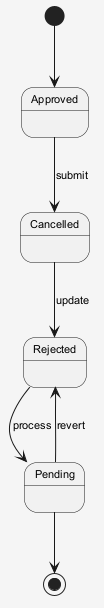

The diagram above was rendered by PlantUML. Its source (embedded in the PNG):
@startuml
skinparam shadowing false
skinparam backgroundColor #F5F5F5
skinparam defaultFontSize 11
[*] --> Approved
Approved --> Cancelled : submit
Cancelled --> Rejected : update
Rejected --> Pending : process
Pending --> Rejected : revert
Pending --> [*]
@enduml